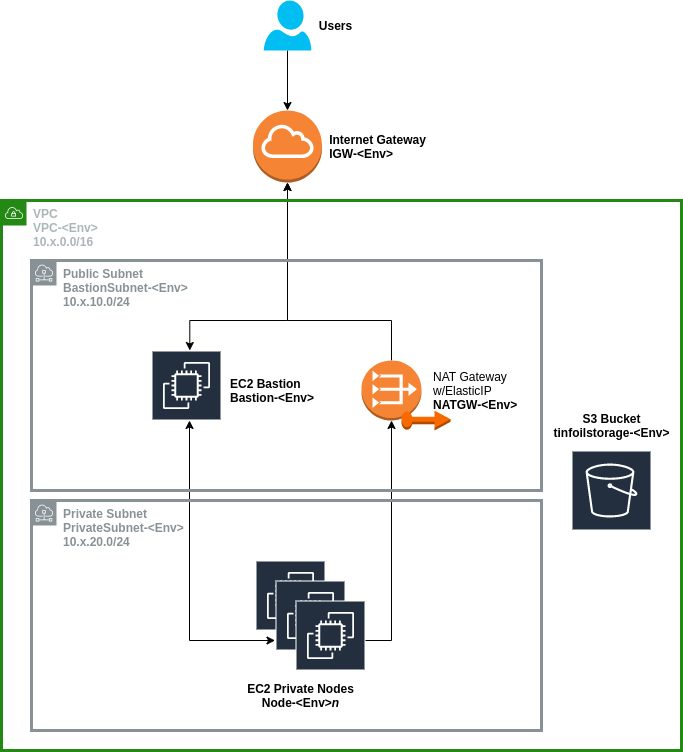

The diagram above was exported from draw.io. Its source (the exported page's mxGraphModel, read from the mxfile embedded in the PNG):
<mxGraphModel dx="1422" dy="1835" grid="1" gridSize="10" guides="1" tooltips="1" connect="1" arrows="1" fold="1" page="1" pageScale="1" pageWidth="827" pageHeight="1169" math="0" shadow="0">
  <root>
    <mxCell id="0" />
    <mxCell id="1" parent="0" />
    <mxCell id="6lCCHeMIN7_yLSQMlnNT-4" value="" style="outlineConnect=0;fontColor=#232F3E;gradientColor=none;strokeColor=#ffffff;fillColor=#232F3E;dashed=0;verticalLabelPosition=middle;verticalAlign=bottom;align=center;html=1;whiteSpace=wrap;fontSize=10;fontStyle=1;spacing=3;shape=mxgraph.aws4.productIcon;prIcon=mxgraph.aws4.ec2;" vertex="1" parent="1">
      <mxGeometry x="414" y="230" width="70" height="70" as="geometry" />
    </mxCell>
    <mxCell id="6lCCHeMIN7_yLSQMlnNT-3" value="" style="outlineConnect=0;fontColor=#232F3E;gradientColor=none;strokeColor=#ffffff;fillColor=#232F3E;dashed=0;verticalLabelPosition=middle;verticalAlign=bottom;align=center;html=1;whiteSpace=wrap;fontSize=10;fontStyle=1;spacing=3;shape=mxgraph.aws4.productIcon;prIcon=mxgraph.aws4.ec2;" vertex="1" parent="1">
      <mxGeometry x="434" y="250" width="70" height="70" as="geometry" />
    </mxCell>
    <mxCell id="VF894FWPD5B8VS1JnCGC-27" style="edgeStyle=orthogonalEdgeStyle;rounded=0;orthogonalLoop=1;jettySize=auto;html=1;startArrow=classic;startFill=1;" parent="1" edge="1">
      <mxGeometry relative="1" as="geometry">
        <mxPoint x="433.5" y="310" as="sourcePoint" />
        <Array as="points">
          <mxPoint x="348" y="310" />
        </Array>
        <mxPoint x="348" y="90" as="targetPoint" />
      </mxGeometry>
    </mxCell>
    <mxCell id="VF894FWPD5B8VS1JnCGC-29" style="edgeStyle=orthogonalEdgeStyle;rounded=0;orthogonalLoop=1;jettySize=auto;html=1;entryX=0.5;entryY=1;entryDx=0;entryDy=0;entryPerimeter=0;" parent="1" target="VF894FWPD5B8VS1JnCGC-9" edge="1">
      <mxGeometry relative="1" as="geometry">
        <Array as="points">
          <mxPoint x="550" y="310" />
        </Array>
        <mxPoint x="500.5" y="310" as="sourcePoint" />
      </mxGeometry>
    </mxCell>
    <mxCell id="VF894FWPD5B8VS1JnCGC-22" style="edgeStyle=orthogonalEdgeStyle;rounded=0;orthogonalLoop=1;jettySize=auto;html=1;startArrow=classic;startFill=1;entryX=0.5;entryY=1;entryDx=0;entryDy=0;entryPerimeter=0;" parent="1" target="VF894FWPD5B8VS1JnCGC-12" edge="1">
      <mxGeometry relative="1" as="geometry">
        <mxPoint x="469.0000000000002" y="-108" as="targetPoint" />
        <Array as="points">
          <mxPoint x="348" y="-10" />
          <mxPoint x="446" y="-10" />
          <mxPoint x="446" y="-108" />
        </Array>
        <mxPoint x="348.29999999999995" y="20" as="sourcePoint" />
      </mxGeometry>
    </mxCell>
    <mxCell id="VF894FWPD5B8VS1JnCGC-24" style="edgeStyle=orthogonalEdgeStyle;rounded=0;orthogonalLoop=1;jettySize=auto;html=1;exitX=0.5;exitY=0;exitDx=0;exitDy=0;exitPerimeter=0;entryX=0.5;entryY=1;entryDx=0;entryDy=0;entryPerimeter=0;" parent="1" source="VF894FWPD5B8VS1JnCGC-9" target="VF894FWPD5B8VS1JnCGC-12" edge="1">
      <mxGeometry relative="1" as="geometry">
        <Array as="points">
          <mxPoint x="550" y="-10" />
          <mxPoint x="446" y="-10" />
        </Array>
      </mxGeometry>
    </mxCell>
    <mxCell id="VF894FWPD5B8VS1JnCGC-9" value="" style="outlineConnect=0;dashed=0;verticalLabelPosition=bottom;verticalAlign=top;align=center;html=1;shape=mxgraph.aws3.vpc_nat_gateway;fillColor=#F58534;gradientColor=none;strokeWidth=3;" parent="1" vertex="1">
      <mxGeometry x="520" y="30" width="60" height="60" as="geometry" />
    </mxCell>
    <mxCell id="VF894FWPD5B8VS1JnCGC-10" value="&lt;div align=&quot;left&quot;&gt;NAT Gateway&lt;/div&gt;&lt;div align=&quot;left&quot;&gt;w/ElasticIP&lt;/div&gt;&lt;div align=&quot;left&quot;&gt;&lt;b&gt;NATGW-&amp;lt;Env&amp;gt;&lt;/b&gt;&lt;/div&gt;" style="text;html=1;align=left;verticalAlign=middle;resizable=0;points=[];autosize=1;" parent="1" vertex="1">
      <mxGeometry x="590" y="35" width="100" height="50" as="geometry" />
    </mxCell>
    <mxCell id="VF894FWPD5B8VS1JnCGC-11" value="" style="outlineConnect=0;dashed=0;verticalLabelPosition=bottom;verticalAlign=top;align=center;html=1;shape=mxgraph.aws3.elastic_ip;fillColor=#fa6800;strokeWidth=3;strokeColor=#C73500;fontColor=#ffffff;" parent="1" vertex="1">
      <mxGeometry x="560" y="80" width="49" height="20" as="geometry" />
    </mxCell>
    <mxCell id="VF894FWPD5B8VS1JnCGC-12" value="" style="outlineConnect=0;dashed=0;verticalLabelPosition=bottom;verticalAlign=top;align=center;html=1;shape=mxgraph.aws3.internet_gateway;fillColor=#F58534;gradientColor=none;strokeWidth=3;" parent="1" vertex="1">
      <mxGeometry x="411.50000000000006" y="-220" width="69" height="72" as="geometry" />
    </mxCell>
    <mxCell id="VF894FWPD5B8VS1JnCGC-25" value="&lt;div align=&quot;left&quot;&gt;&lt;b&gt;EC2&amp;nbsp;&lt;/b&gt;&lt;b&gt;Bastion&lt;/b&gt;&lt;/div&gt;&lt;div align=&quot;left&quot;&gt;&lt;b&gt;Bastion-&amp;lt;Env&amp;gt;&lt;/b&gt;&lt;/div&gt;" style="text;html=1;align=left;verticalAlign=middle;resizable=0;points=[];autosize=1;" parent="1" vertex="1">
      <mxGeometry x="387" y="45" width="100" height="30" as="geometry" />
    </mxCell>
    <mxCell id="VF894FWPD5B8VS1JnCGC-30" value="&lt;div&gt;&lt;b&gt;EC2 Private&amp;nbsp;&lt;/b&gt;&lt;b&gt;Nodes&lt;br&gt;Node-&amp;lt;Env&amp;gt;&lt;i&gt;n&lt;/i&gt;&lt;/b&gt;&lt;/div&gt;" style="text;html=1;align=center;verticalAlign=middle;resizable=0;points=[];autosize=1;" parent="1" vertex="1">
      <mxGeometry x="398.5" y="350" width="120" height="30" as="geometry" />
    </mxCell>
    <mxCell id="rynofP_crs6As38RoViq-3" value="S3 Bucket&lt;br&gt;tinfoilstorage-&amp;lt;Env&amp;gt;" style="text;html=1;align=center;verticalAlign=middle;resizable=0;points=[];autosize=1;fontStyle=1" parent="1" vertex="1">
      <mxGeometry x="705" y="80" width="130" height="30" as="geometry" />
    </mxCell>
    <mxCell id="rynofP_crs6As38RoViq-4" value="&lt;div style=&quot;text-align: left&quot;&gt;&lt;b&gt;Internet Gateway&lt;/b&gt;&lt;/div&gt;&lt;b&gt;&lt;div style=&quot;text-align: left&quot;&gt;&lt;b&gt;IGW-&amp;lt;Env&amp;gt;&lt;/b&gt;&lt;/div&gt;&lt;/b&gt;" style="text;html=1;align=center;verticalAlign=middle;resizable=0;points=[];autosize=1;" parent="1" vertex="1">
      <mxGeometry x="480.5" y="-199" width="110" height="30" as="geometry" />
    </mxCell>
    <mxCell id="rynofP_crs6As38RoViq-6" style="edgeStyle=orthogonalEdgeStyle;rounded=0;orthogonalLoop=1;jettySize=auto;html=1;exitX=0.5;exitY=1;exitDx=0;exitDy=0;exitPerimeter=0;entryX=0.5;entryY=0;entryDx=0;entryDy=0;entryPerimeter=0;" parent="1" source="rynofP_crs6As38RoViq-5" target="VF894FWPD5B8VS1JnCGC-12" edge="1">
      <mxGeometry relative="1" as="geometry" />
    </mxCell>
    <mxCell id="rynofP_crs6As38RoViq-5" value="" style="verticalLabelPosition=bottom;html=1;verticalAlign=top;align=center;strokeColor=none;fillColor=#00BEF2;shape=mxgraph.azure.user;" parent="1" vertex="1">
      <mxGeometry x="422.2500000000001" y="-330" width="47.5" height="50" as="geometry" />
    </mxCell>
    <mxCell id="rynofP_crs6As38RoViq-7" value="Users" style="text;html=1;align=center;verticalAlign=middle;resizable=0;points=[];autosize=1;fontStyle=1" parent="1" vertex="1">
      <mxGeometry x="468.5" y="-315" width="50" height="20" as="geometry" />
    </mxCell>
    <mxCell id="6lCCHeMIN7_yLSQMlnNT-1" value="" style="outlineConnect=0;fontColor=#232F3E;gradientColor=none;strokeColor=#ffffff;fillColor=#232F3E;dashed=0;verticalLabelPosition=middle;verticalAlign=bottom;align=center;html=1;whiteSpace=wrap;fontSize=10;fontStyle=1;spacing=3;shape=mxgraph.aws4.productIcon;prIcon=mxgraph.aws4.ec2;" vertex="1" parent="1">
      <mxGeometry x="310" y="20" width="70" height="70" as="geometry" />
    </mxCell>
    <mxCell id="6lCCHeMIN7_yLSQMlnNT-2" value="" style="outlineConnect=0;fontColor=#232F3E;gradientColor=none;strokeColor=#ffffff;fillColor=#232F3E;dashed=0;verticalLabelPosition=middle;verticalAlign=bottom;align=center;html=1;whiteSpace=wrap;fontSize=10;fontStyle=1;spacing=3;shape=mxgraph.aws4.productIcon;prIcon=mxgraph.aws4.ec2;" vertex="1" parent="1">
      <mxGeometry x="454" y="270" width="70" height="70" as="geometry" />
    </mxCell>
    <mxCell id="6lCCHeMIN7_yLSQMlnNT-6" value="" style="outlineConnect=0;fontColor=#232F3E;gradientColor=none;strokeColor=#ffffff;fillColor=#232F3E;dashed=0;verticalLabelPosition=middle;verticalAlign=bottom;align=center;html=1;whiteSpace=wrap;fontSize=10;fontStyle=1;spacing=3;shape=mxgraph.aws4.productIcon;prIcon=mxgraph.aws4.s3;" vertex="1" parent="1">
      <mxGeometry x="730" y="120" width="80" height="80" as="geometry" />
    </mxCell>
    <mxCell id="6lCCHeMIN7_yLSQMlnNT-7" value="&lt;b&gt;VPC&lt;br&gt;VPC-&amp;lt;Env&amp;gt;&lt;br&gt;10.x.0.0/16&lt;/b&gt;" style="points=[[0,0],[0.25,0],[0.5,0],[0.75,0],[1,0],[1,0.25],[1,0.5],[1,0.75],[1,1],[0.75,1],[0.5,1],[0.25,1],[0,1],[0,0.75],[0,0.5],[0,0.25]];outlineConnect=0;gradientColor=none;html=1;whiteSpace=wrap;fontSize=12;fontStyle=0;shape=mxgraph.aws4.group;grIcon=mxgraph.aws4.group_vpc;strokeColor=#248814;fillColor=none;verticalAlign=top;align=left;spacingLeft=30;fontColor=#AAB7B8;dashed=0;strokeWidth=3;" vertex="1" parent="1">
      <mxGeometry x="160" y="-130" width="680" height="550" as="geometry" />
    </mxCell>
    <mxCell id="6lCCHeMIN7_yLSQMlnNT-8" value="&lt;b&gt;Public Subnet&lt;br&gt;BastionSubnet-&amp;lt;Env&amp;gt;&lt;br&gt;10.x.10.0/24&lt;br&gt;&lt;/b&gt;" style="outlineConnect=0;gradientColor=none;html=1;whiteSpace=wrap;fontSize=12;fontStyle=0;shape=mxgraph.aws4.group;grIcon=mxgraph.aws4.group_subnet;strokeColor=#879196;fillColor=none;verticalAlign=top;align=left;spacingLeft=30;fontColor=#879196;dashed=0;strokeWidth=3;" vertex="1" parent="1">
      <mxGeometry x="190" y="-70" width="510" height="230" as="geometry" />
    </mxCell>
    <mxCell id="6lCCHeMIN7_yLSQMlnNT-9" value="&lt;b&gt;Private Subnet&lt;br&gt;PrivateSubnet-&amp;lt;Env&amp;gt;&lt;br&gt;10.x.20.0/24&lt;br&gt;&lt;/b&gt;" style="outlineConnect=0;gradientColor=none;html=1;whiteSpace=wrap;fontSize=12;fontStyle=0;shape=mxgraph.aws4.group;grIcon=mxgraph.aws4.group_subnet;strokeColor=#879196;fillColor=none;verticalAlign=top;align=left;spacingLeft=30;fontColor=#879196;dashed=0;strokeWidth=3;" vertex="1" parent="1">
      <mxGeometry x="190" y="170" width="510" height="230" as="geometry" />
    </mxCell>
  </root>
</mxGraphModel>